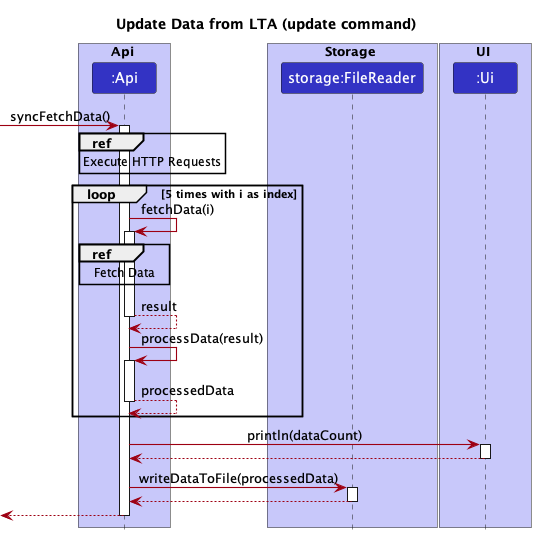

The diagram above was rendered by PlantUML. Its source (embedded in the PNG):
@startuml
!include style.puml
skinparam arrowThickness 1.1
skinparam arrowColor MODEL_COLOR
skinparam classBackgroundColor MODEL_COLOR
show field
show methods

title Update Data from LTA (update command)

box Api LOGIC_COLOR_T1
participant ":Api" as Api LOGIC_COLOR
end box

box Storage LOGIC_COLOR_T1
participant "storage:FileReader" as FileReader LOGIC_COLOR
end box

box UI LOGIC_COLOR_T1
participant ":Ui" as ui LOGIC_COLOR
end box

[-> Api : syncFetchData()
activate Api
ref over Api : Execute HTTP Requests
loop 5 times with i as index
Api -> Api : fetchData(i)
activate Api
ref over Api : Fetch Data
Api --> Api : result
deactivate Api

Api -> Api : processData(result)
activate Api

Api --> Api : processedData
deactivate Api

end
Api -> ui : println(dataCount)
activate ui
ui --> Api
deactivate ui

Api -> FileReader : writeDataToFile(processedData)
activate FileReader
FileReader --> Api
deactivate FileReader

Api -->[
deactivate Api

@enduml